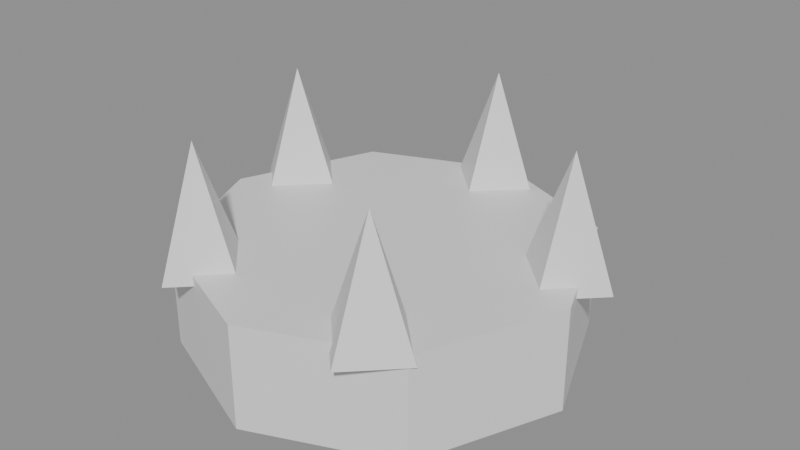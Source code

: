 # Source: hat_crown.blend  (saved by Blender 5.2.44; exported with 4.5.12 LTS)
import bpy
from mathutils import Matrix  # noqa: F401  (used for matrix-valued properties, if any)

bpy.ops.wm.read_factory_settings(use_empty=True)
scene = bpy.context.scene
scene.name = 'Scene'

# ---- materials (node trees are filled in below, after node groups)
mat_gold = bpy.data.materials.new('gold')
mat_gold.diffuse_color = (0.95, 0.75, 0.2, 1.0)
mat_scarf = bpy.data.materials.new('scarf')
mat_scarf.diffuse_color = (0.85, 0.15, 0.15, 1.0)

# ---- material node trees
mat_gold.use_nodes = True; mat_gold.node_tree.nodes.clear()
_N = mat_gold.node_tree.nodes; _L = mat_gold.node_tree.links
n0 = _N.new('ShaderNodeBsdfPrincipled'); n0.name = 'Principled BSDF'; n0.location = (-200, 100)
n0.inputs[10].default_value = 0.005
n1 = _N.new('ShaderNodeOutputMaterial'); n1.name = 'Material Output'; n1.location = (200, 100)
_L.new(n0.outputs[0], n1.inputs[0])
n1.is_active_output = True
mat_scarf.use_nodes = True; mat_scarf.node_tree.nodes.clear()
_N = mat_scarf.node_tree.nodes; _L = mat_scarf.node_tree.links
n0 = _N.new('ShaderNodeBsdfPrincipled'); n0.name = 'Principled BSDF'; n0.location = (-200, 100)
n0.inputs[10].default_value = 0.005
n1 = _N.new('ShaderNodeOutputMaterial'); n1.name = 'Material Output'; n1.location = (200, 100)
_L.new(n0.outputs[0], n1.inputs[0])
n1.is_active_output = True

# ---- meshes
me_head__hat = bpy.data.meshes.new('Head__hat')
me_head__hat.from_pydata([(0.0, 0.12, 0.215), (0.0, 0.12, 0.325), (0.1485, 0.05849, 0.215), (0.1485, 0.05849, 0.325), (0.21, -0.09, 0.215), (0.21, -0.09, 0.325), (0.1485, -0.2385, 0.215), (0.1485, -0.2385, 0.325), (0.0, -0.3, 0.215), (0.0, -0.3, 0.325), (-0.1485, -0.2385, 0.215), (-0.1485, -0.2385, 0.325), (-0.21, -0.09, 0.215), (-0.21, -0.09, 0.325), (-0.1485, 0.05849, 0.215), (-0.1485, 0.05849, 0.325), (1.102e-17, 0.14, 0.315), (0.05, 0.09, 0.315), (1.102e-17, 0.04, 0.315), (-0.05, 0.09, 0.315), (1.102e-17, 0.09, 0.445), (-0.1712, 0.01562, 0.315), (-0.1212, -0.03438, 0.315), (-0.1712, -0.08438, 0.315), (-0.2212, -0.03438, 0.315), (-0.1712, -0.03438, 0.445), (-0.1058, -0.1856, 0.315), (-0.0558, -0.2356, 0.315), (-0.1058, -0.2856, 0.315), (-0.1558, -0.2356, 0.315), (-0.1058, -0.2356, 0.445), (0.1058, -0.1856, 0.315), (0.1558, -0.2356, 0.315), (0.1058, -0.2856, 0.315), (0.0558, -0.2356, 0.315), (0.1058, -0.2356, 0.445), (0.1712, 0.01562, 0.315), (0.2212, -0.03438, 0.315), (0.1712, -0.08438, 0.315), (0.1212, -0.03438, 0.315), (0.1712, -0.03438, 0.445), (0.0, 0.12, 0.225), (0.03256, 0.09634, 0.2499), (-0.01244, 0.08172, 0.2499), (-0.04025, 0.12, 0.2499), (-0.01244, 0.1583, 0.2499), (0.03256, 0.1437, 0.2499), (0.01244, 0.08172, 0.2901), (-0.03256, 0.09634, 0.2901), (-0.03256, 0.1437, 0.2901), (0.01244, 0.1583, 0.2901), (0.04025, 0.12, 0.2901), (0.0, 0.12, 0.315)], [], [(0, 1, 3, 2), (2, 3, 5, 4), (4, 5, 7, 6), (6, 7, 9, 8), (8, 9, 11, 10), (10, 11, 13, 12), (3, 1, 15, 13, 11, 9, 7, 5), (12, 13, 15, 14), (14, 15, 1, 0), (0, 2, 4, 6, 8, 10, 12, 14), (16, 20, 17), (17, 20, 18), (16, 17, 18, 19), (18, 20, 19), (19, 20, 16), (21, 25, 22), (22, 25, 23), (21, 22, 23, 24), (23, 25, 24), (24, 25, 21), (26, 30, 27), (27, 30, 28), (26, 27, 28, 29), (28, 30, 29), (29, 30, 26), (31, 35, 32), (32, 35, 33), (31, 32, 33, 34), (33, 35, 34), (34, 35, 31), (36, 40, 37), (37, 40, 38), (36, 37, 38, 39), (38, 40, 39), (39, 40, 36), (41, 42, 43), (42, 41, 46), (41, 43, 44), (41, 44, 45), (41, 45, 46), (42, 46, 51), (43, 42, 47), (44, 43, 48), (45, 44, 49), (46, 45, 50), (42, 51, 47), (43, 47, 48), (44, 48, 49), (45, 49, 50), (46, 50, 51), (47, 51, 52), (48, 47, 52), (49, 48, 52), (50, 49, 52), (51, 50, 52)])
me_head__hat.polygons.foreach_set('material_index', [0, 0, 0, 0, 0, 0, 0, 0, 0, 0, 0, 0, 0, 0, 0, 0, 0, 0, 0, 0, 0, 0, 0, 0, 0, 0, 0, 0, 0, 0, 0, 0, 0, 0, 0, 1, 1, 1, 1, 1, 1, 1, 1, 1, 1, 1, 1, 1, 1, 1, 1, 1, 1, 1, 1])
_uv = me_head__hat.uv_layers.new(name='UVMap')
_uv.uv.foreach_set('vector', [1.0, 0.5, 1.0, 1.0, 0.875, 1.0, 0.875, 0.5, 0.875, 0.5, 0.875, 1.0, 0.75, 1.0, 0.75, 0.5, 0.75, 0.5, 0.75, 1.0, 0.625, 1.0, 0.625, 0.5, 0.625, 0.5, 0.625, 1.0, 0.5, 1.0, 0.5, 0.5, 0.5, 0.5, 0.5, 1.0, 0.375, 1.0, 0.375, 0.5, 0.375, 0.5, 0.375, 1.0, 0.25, 1.0, 0.25, 0.5, 0.4197, 0.4197, 0.25, 0.49, 0.08029, 0.4197, 0.01, 0.25, 0.08029, 0.08029, 0.25, 0.01, 0.4197, 0.08029, 0.49, 0.25, 0.25, 0.5, 0.25, 1.0, 0.125, 1.0, 0.125, 0.5, 0.125, 0.5, 0.125, 1.0, 0.0, 1.0, 0.0, 0.5, 0.75, 0.49, 0.9197, 0.4197, 0.99, 0.25, 0.9197, 0.08029, 0.75, 0.01, 0.5803, 0.08029, 0.51, 0.25, 0.5803, 0.4197, 0.25, 0.49, 0.25, 0.25, 0.49, 0.25, 0.49, 0.25, 0.25, 0.25, 0.25, 0.01, 0.75, 0.49, 0.99, 0.25, 0.75, 0.01, 0.51, 0.25, 0.25, 0.01, 0.25, 0.25, 0.01, 0.25, 0.01, 0.25, 0.25, 0.25, 0.25, 0.49, 0.25, 0.49, 0.25, 0.25, 0.49, 0.25, 0.49, 0.25, 0.25, 0.25, 0.25, 0.01, 0.75, 0.49, 0.99, 0.25, 0.75, 0.01, 0.51, 0.25, 0.25, 0.01, 0.25, 0.25, 0.01, 0.25, 0.01, 0.25, 0.25, 0.25, 0.25, 0.49, 0.25, 0.49, 0.25, 0.25, 0.49, 0.25, 0.49, 0.25, 0.25, 0.25, 0.25, 0.01, 0.75, 0.49, 0.99, 0.25, 0.75, 0.01, 0.51, 0.25, 0.25, 0.01, 0.25, 0.25, 0.01, 0.25, 0.01, 0.25, 0.25, 0.25, 0.25, 0.49, 0.25, 0.49, 0.25, 0.25, 0.49, 0.25, 0.49, 0.25, 0.25, 0.25, 0.25, 0.01, 0.75, 0.49, 0.99, 0.25, 0.75, 0.01, 0.51, 0.25, 0.25, 0.01, 0.25, 0.25, 0.01, 0.25, 0.01, 0.25, 0.25, 0.25, 0.25, 0.49, 0.25, 0.49, 0.25, 0.25, 0.49, 0.25, 0.49, 0.25, 0.25, 0.25, 0.25, 0.01, 0.75, 0.49, 0.99, 0.25, 0.75, 0.01, 0.51, 0.25, 0.25, 0.01, 0.25, 0.25, 0.01, 0.25, 0.01, 0.25, 0.25, 0.25, 0.25, 0.49, 0.1818, 0.0, 0.2727, 0.1575, 0.09091, 0.1575, 0.2727, 0.1575, 0.3636, 0.0, 0.4545, 0.1575, 0.9091, 0.0, 1.0, 0.1575, 0.8182, 0.1575, 0.7273, 0.0, 0.8182, 0.1575, 0.6364, 0.1575, 0.5455, 0.0, 0.6364, 0.1575, 0.4545, 0.1575, 0.2727, 0.1575, 0.4545, 0.1575, 0.3636, 0.3149, 0.09091, 0.1575, 0.2727, 0.1575, 0.1818, 0.3149, 0.8182, 0.1575, 1.0, 0.1575, 0.9091, 0.3149, 0.6364, 0.1575, 0.8182, 0.1575, 0.7273, 0.3149, 0.4545, 0.1575, 0.6364, 0.1575, 0.5455, 0.3149, 0.2727, 0.1575, 0.3636, 0.3149, 0.1818, 0.3149, 0.09091, 0.1575, 0.1818, 0.3149, 0.0, 0.3149, 0.8182, 0.1575, 0.9091, 0.3149, 0.7273, 0.3149, 0.6364, 0.1575, 0.7273, 0.3149, 0.5455, 0.3149, 0.4545, 0.1575, 0.5455, 0.3149, 0.3636, 0.3149, 0.1818, 0.3149, 0.3636, 0.3149, 0.2727, 0.4724, 0.0, 0.3149, 0.1818, 0.3149, 0.09091, 0.4724, 0.7273, 0.3149, 0.9091, 0.3149, 0.8182, 0.4724, 0.5455, 0.3149, 0.7273, 0.3149, 0.6364, 0.4724, 0.3636, 0.3149, 0.5455, 0.3149, 0.4545, 0.4724])
me_head__hat.materials.append(mat_gold)
me_head__hat.materials.append(mat_scarf)
me_head__hat.update()

# ---- objects
ob_head__hat = bpy.data.objects.new('Head__hat', me_head__hat)

# ---- transforms, parenting, visibility, modifiers, constraints
ob_head__hat.location = (0.0, 0.15, 0.44)

# ---- collection membership
scene.collection.objects.link(ob_head__hat)

# ---- scene / render settings (as saved in the file)
scene.frame_start = 1; scene.frame_end = 250; scene.frame_set(1)
scene.render.engine = 'BLENDER_EEVEE_NEXT'
scene.render.bake_bias = 0.0
scene.render.bake_samples = 0
scene.render.compositor_device = 'GPU'
scene.eevee.use_volume_custom_range = False
scene.eevee.fast_gi_thickness_near = 0.1
scene.eevee.fast_gi_thickness_far = 0.0
scene.eevee.ray_tracing_options.screen_trace_thickness = 0.1
bpy.context.view_layer.update()

# ---- added for rendering (the .blend has no active camera and no usable light): camera, sun + grey world if the file has none
cam_auto = bpy.data.cameras.new('AutoCamera')
cam_auto.lens = 50.0
cam_auto.sensor_width = 36.0
cam_auto.clip_end = 1000.0
ob_auto_camera = bpy.data.objects.new('AutoCamera', cam_auto)
scene.collection.objects.link(ob_auto_camera)
ob_auto_camera.location = (0.626576, -0.672752, 1.27126)
ob_auto_camera.rotation_euler = (1.09748, -7.21219e-08, 0.694738)
scene.camera = ob_auto_camera
light_auto_sun = bpy.data.lights.new('AutoSun', 'SUN')
light_auto_sun.energy = 3.0
light_auto_sun.angle = 0.0523599
ob_auto_sun = bpy.data.objects.new('AutoSun', light_auto_sun)
scene.collection.objects.link(ob_auto_sun)
ob_auto_sun.rotation_euler = (0.872665, 0.174533, 0.523599)
if scene.world is None:
    world_auto = bpy.data.worlds.new('AutoWorld')
    world_auto.color = (0.3, 0.3, 0.3)
    scene.world = world_auto
bpy.context.view_layer.update()
